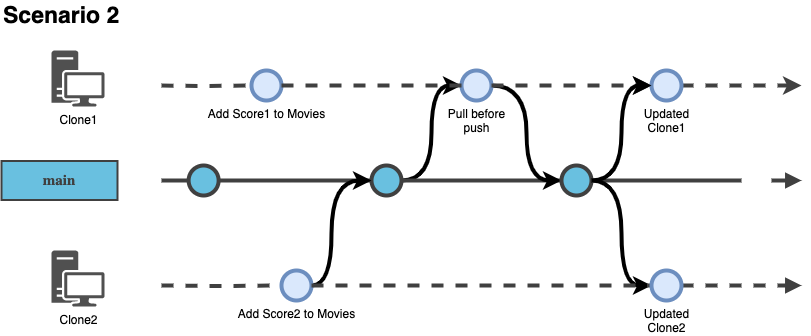

The diagram above was exported from draw.io. Its source (the exported page's mxGraphModel, read from the mxfile embedded in the PNG):
<mxGraphModel dx="1018" dy="1466" grid="1" gridSize="10" guides="1" tooltips="1" connect="1" arrows="1" fold="1" page="1" pageScale="1" pageWidth="1654" pageHeight="1169" math="0" shadow="0">
  <root>
    <mxCell id="0T5AYE9wrN5l_MqKn1OL-0" />
    <mxCell id="0T5AYE9wrN5l_MqKn1OL-1" parent="0T5AYE9wrN5l_MqKn1OL-0" />
    <mxCell id="0T5AYE9wrN5l_MqKn1OL-2" value="" style="verticalLabelPosition=bottom;verticalAlign=top;html=1;strokeWidth=4;shape=mxgraph.flowchart.on-page_reference;plain-blue;gradientColor=none;fillColor=#69C0E0;strokeColor=#404040;" vertex="1" parent="0T5AYE9wrN5l_MqKn1OL-1">
      <mxGeometry x="227.12" y="255" width="30" height="30" as="geometry" />
    </mxCell>
    <mxCell id="0T5AYE9wrN5l_MqKn1OL-3" value="main" style="text;html=1;align=center;verticalAlign=middle;whiteSpace=wrap;rounded=0;strokeWidth=2;fontSize=15;fontFamily=Roboto;fontStyle=1;strokeColor=#404040;fontColor=#404040;fillColor=#69C0E0;" vertex="1" parent="0T5AYE9wrN5l_MqKn1OL-1">
      <mxGeometry x="40" y="250.5" width="116" height="39" as="geometry" />
    </mxCell>
    <mxCell id="0T5AYE9wrN5l_MqKn1OL-4" value="" style="edgeStyle=orthogonalEdgeStyle;rounded=0;html=1;jettySize=auto;orthogonalLoop=1;strokeWidth=4;endArrow=none;endFill=0;strokeColor=#404040;" edge="1" parent="0T5AYE9wrN5l_MqKn1OL-1">
      <mxGeometry x="162.49" y="181" as="geometry">
        <mxPoint x="200" y="270" as="sourcePoint" />
        <mxPoint x="227.1199999999999" y="270" as="targetPoint" />
      </mxGeometry>
    </mxCell>
    <mxCell id="0T5AYE9wrN5l_MqKn1OL-5" style="edgeStyle=orthogonalEdgeStyle;rounded=0;orthogonalLoop=1;jettySize=auto;html=1;entryX=0;entryY=0.5;entryDx=0;entryDy=0;entryPerimeter=0;curved=1;strokeWidth=4;" edge="1" parent="0T5AYE9wrN5l_MqKn1OL-1" source="0T5AYE9wrN5l_MqKn1OL-6" target="0T5AYE9wrN5l_MqKn1OL-26">
      <mxGeometry relative="1" as="geometry" />
    </mxCell>
    <mxCell id="0T5AYE9wrN5l_MqKn1OL-6" value="" style="verticalLabelPosition=bottom;verticalAlign=top;html=1;strokeWidth=4;shape=mxgraph.flowchart.on-page_reference;plain-blue;gradientColor=none;fillColor=#69C0E0;strokeColor=#404040;" vertex="1" parent="0T5AYE9wrN5l_MqKn1OL-1">
      <mxGeometry x="410" y="255" width="30" height="30" as="geometry" />
    </mxCell>
    <mxCell id="0T5AYE9wrN5l_MqKn1OL-7" value="" style="edgeStyle=orthogonalEdgeStyle;rounded=0;html=1;jettySize=auto;orthogonalLoop=1;plain-blue;endArrow=none;endFill=0;strokeWidth=4;entryX=0;entryY=0.5;entryDx=0;entryDy=0;entryPerimeter=0;strokeColor=#404040;exitX=1;exitY=0.5;exitDx=0;exitDy=0;exitPerimeter=0;" edge="1" parent="0T5AYE9wrN5l_MqKn1OL-1" source="0T5AYE9wrN5l_MqKn1OL-2" target="0T5AYE9wrN5l_MqKn1OL-6">
      <mxGeometry x="360.49" y="181" as="geometry">
        <mxPoint x="487.1199999999999" y="270" as="targetPoint" />
        <mxPoint x="355.1199999999999" y="270" as="sourcePoint" />
      </mxGeometry>
    </mxCell>
    <mxCell id="0T5AYE9wrN5l_MqKn1OL-8" value="" style="edgeStyle=orthogonalEdgeStyle;rounded=0;html=1;jettySize=auto;orthogonalLoop=1;plain-blue;endArrow=none;endFill=0;strokeWidth=4;entryX=0;entryY=0.5;entryDx=0;entryDy=0;entryPerimeter=0;strokeColor=#404040;exitX=1;exitY=0.5;exitDx=0;exitDy=0;exitPerimeter=0;" edge="1" parent="0T5AYE9wrN5l_MqKn1OL-1" source="0T5AYE9wrN5l_MqKn1OL-6" target="0T5AYE9wrN5l_MqKn1OL-31">
      <mxGeometry x="370.49" y="191" as="geometry">
        <mxPoint x="440" y="280" as="targetPoint" />
        <mxPoint x="480" y="270" as="sourcePoint" />
      </mxGeometry>
    </mxCell>
    <mxCell id="0T5AYE9wrN5l_MqKn1OL-10" value="" style="edgeStyle=orthogonalEdgeStyle;rounded=0;html=1;jettySize=auto;orthogonalLoop=1;plain-blue;endArrow=none;endFill=0;strokeWidth=4;entryX=0;entryY=0.5;entryDx=0;entryDy=0;entryPerimeter=0;strokeColor=#404040;" edge="1" parent="0T5AYE9wrN5l_MqKn1OL-1" source="0T5AYE9wrN5l_MqKn1OL-31">
      <mxGeometry x="383.49" y="201" as="geometry">
        <mxPoint x="780" y="270" as="targetPoint" />
        <mxPoint x="614" y="270" as="sourcePoint" />
      </mxGeometry>
    </mxCell>
    <mxCell id="0T5AYE9wrN5l_MqKn1OL-11" value="" style="edgeStyle=orthogonalEdgeStyle;rounded=0;html=1;jettySize=auto;orthogonalLoop=1;plain-blue;endArrow=block;endFill=1;strokeWidth=4;strokeColor=#404040;exitX=1;exitY=0.5;exitDx=0;exitDy=0;exitPerimeter=0;" edge="1" parent="0T5AYE9wrN5l_MqKn1OL-1">
      <mxGeometry x="383.49" y="201" as="geometry">
        <mxPoint x="840" y="270" as="targetPoint" />
        <mxPoint x="810" y="270" as="sourcePoint" />
      </mxGeometry>
    </mxCell>
    <mxCell id="0T5AYE9wrN5l_MqKn1OL-12" value="Scenario 2" style="text;strokeColor=none;align=left;fillColor=none;html=1;verticalAlign=middle;whiteSpace=wrap;rounded=0;fontStyle=1;fontSize=23;" vertex="1" parent="0T5AYE9wrN5l_MqKn1OL-1">
      <mxGeometry x="40" y="90" width="230" height="30" as="geometry" />
    </mxCell>
    <mxCell id="0T5AYE9wrN5l_MqKn1OL-13" value="Clone1" style="sketch=0;pointerEvents=1;shadow=0;dashed=0;html=1;strokeColor=none;fillColor=#505050;labelPosition=center;verticalLabelPosition=bottom;verticalAlign=top;outlineConnect=0;align=center;shape=mxgraph.office.devices.workstation;" vertex="1" parent="0T5AYE9wrN5l_MqKn1OL-1">
      <mxGeometry x="90" y="140" width="53" height="56" as="geometry" />
    </mxCell>
    <mxCell id="0T5AYE9wrN5l_MqKn1OL-14" value="Clone2" style="sketch=0;pointerEvents=1;shadow=0;dashed=0;html=1;strokeColor=none;fillColor=#505050;labelPosition=center;verticalLabelPosition=bottom;verticalAlign=top;outlineConnect=0;align=center;shape=mxgraph.office.devices.workstation;" vertex="1" parent="0T5AYE9wrN5l_MqKn1OL-1">
      <mxGeometry x="90" y="340" width="53" height="56" as="geometry" />
    </mxCell>
    <mxCell id="0T5AYE9wrN5l_MqKn1OL-15" style="edgeStyle=orthogonalEdgeStyle;rounded=0;orthogonalLoop=1;jettySize=auto;html=1;curved=1;strokeWidth=4;" edge="1" parent="0T5AYE9wrN5l_MqKn1OL-1" source="0T5AYE9wrN5l_MqKn1OL-16">
      <mxGeometry relative="1" as="geometry">
        <mxPoint x="410" y="270" as="targetPoint" />
        <Array as="points">
          <mxPoint x="370" y="375" />
          <mxPoint x="370" y="270" />
        </Array>
      </mxGeometry>
    </mxCell>
    <mxCell id="0T5AYE9wrN5l_MqKn1OL-16" value="Add Score2 to Movies" style="verticalLabelPosition=bottom;verticalAlign=top;html=1;strokeWidth=4;shape=mxgraph.flowchart.on-page_reference;fillColor=#dae8fc;strokeColor=#6c8ebf;" vertex="1" parent="0T5AYE9wrN5l_MqKn1OL-1">
      <mxGeometry x="320" y="360" width="30" height="30" as="geometry" />
    </mxCell>
    <mxCell id="0T5AYE9wrN5l_MqKn1OL-17" value="" style="edgeStyle=orthogonalEdgeStyle;rounded=0;html=1;jettySize=auto;orthogonalLoop=1;strokeWidth=4;endArrow=none;endFill=0;strokeColor=#404040;dashed=1;entryX=0;entryY=0.5;entryDx=0;entryDy=0;entryPerimeter=0;" edge="1" parent="0T5AYE9wrN5l_MqKn1OL-1" target="0T5AYE9wrN5l_MqKn1OL-16">
      <mxGeometry x="162.49" y="181" as="geometry">
        <mxPoint x="200" y="375" as="sourcePoint" />
        <mxPoint x="227.1199999999999" y="375" as="targetPoint" />
      </mxGeometry>
    </mxCell>
    <mxCell id="0T5AYE9wrN5l_MqKn1OL-22" value="" style="edgeStyle=orthogonalEdgeStyle;rounded=0;html=1;jettySize=auto;orthogonalLoop=1;plain-blue;endArrow=block;endFill=1;strokeWidth=4;strokeColor=#404040;exitX=1;exitY=0.5;exitDx=0;exitDy=0;exitPerimeter=0;dashed=1;" edge="1" parent="0T5AYE9wrN5l_MqKn1OL-1" source="Rmr9UDnxX_nnuMb1Iuo_-0">
      <mxGeometry x="383.49" y="201" as="geometry">
        <mxPoint x="840" y="375" as="targetPoint" />
        <mxPoint x="720" y="375" as="sourcePoint" />
      </mxGeometry>
    </mxCell>
    <mxCell id="0T5AYE9wrN5l_MqKn1OL-23" value="Add Score1 to Movies" style="verticalLabelPosition=bottom;verticalAlign=top;html=1;strokeWidth=4;shape=mxgraph.flowchart.on-page_reference;fillColor=#dae8fc;strokeColor=#6c8ebf;" vertex="1" parent="0T5AYE9wrN5l_MqKn1OL-1">
      <mxGeometry x="290" y="160" width="30" height="30" as="geometry" />
    </mxCell>
    <mxCell id="0T5AYE9wrN5l_MqKn1OL-24" value="" style="edgeStyle=orthogonalEdgeStyle;rounded=0;html=1;jettySize=auto;orthogonalLoop=1;strokeWidth=4;endArrow=none;endFill=0;strokeColor=#404040;dashed=1;entryX=0;entryY=0.5;entryDx=0;entryDy=0;entryPerimeter=0;" edge="1" parent="0T5AYE9wrN5l_MqKn1OL-1" target="0T5AYE9wrN5l_MqKn1OL-23">
      <mxGeometry x="162.49" y="181" as="geometry">
        <mxPoint x="200" y="175" as="sourcePoint" />
        <mxPoint x="227.1199999999999" y="175" as="targetPoint" />
      </mxGeometry>
    </mxCell>
    <mxCell id="0T5AYE9wrN5l_MqKn1OL-25" style="edgeStyle=orthogonalEdgeStyle;rounded=0;orthogonalLoop=1;jettySize=auto;html=1;entryX=0;entryY=0.5;entryDx=0;entryDy=0;entryPerimeter=0;curved=1;strokeWidth=4;" edge="1" parent="0T5AYE9wrN5l_MqKn1OL-1" source="0T5AYE9wrN5l_MqKn1OL-26" target="0T5AYE9wrN5l_MqKn1OL-31">
      <mxGeometry relative="1" as="geometry" />
    </mxCell>
    <mxCell id="0T5AYE9wrN5l_MqKn1OL-26" value="Pull before &lt;br&gt;push" style="verticalLabelPosition=bottom;verticalAlign=top;html=1;strokeWidth=4;shape=mxgraph.flowchart.on-page_reference;fillColor=#dae8fc;strokeColor=#6c8ebf;" vertex="1" parent="0T5AYE9wrN5l_MqKn1OL-1">
      <mxGeometry x="500" y="160" width="30" height="30" as="geometry" />
    </mxCell>
    <mxCell id="0T5AYE9wrN5l_MqKn1OL-27" value="" style="edgeStyle=orthogonalEdgeStyle;rounded=0;html=1;jettySize=auto;orthogonalLoop=1;plain-blue;endArrow=none;endFill=0;strokeWidth=4;entryX=0;entryY=0.5;entryDx=0;entryDy=0;entryPerimeter=0;strokeColor=#404040;exitX=1;exitY=0.5;exitDx=0;exitDy=0;exitPerimeter=0;dashed=1;" edge="1" parent="0T5AYE9wrN5l_MqKn1OL-1" source="0T5AYE9wrN5l_MqKn1OL-23" target="0T5AYE9wrN5l_MqKn1OL-26">
      <mxGeometry x="360.49" y="181" as="geometry">
        <mxPoint x="487.1199999999999" y="175" as="targetPoint" />
        <mxPoint x="355.1199999999999" y="175" as="sourcePoint" />
      </mxGeometry>
    </mxCell>
    <mxCell id="0T5AYE9wrN5l_MqKn1OL-28" value="" style="edgeStyle=orthogonalEdgeStyle;rounded=0;html=1;jettySize=auto;orthogonalLoop=1;plain-blue;endArrow=classic;endFill=1;strokeWidth=4;strokeColor=#404040;exitX=1;exitY=0.5;exitDx=0;exitDy=0;exitPerimeter=0;dashed=1;" edge="1" parent="0T5AYE9wrN5l_MqKn1OL-1" source="Rmr9UDnxX_nnuMb1Iuo_-2">
      <mxGeometry x="370.49" y="191" as="geometry">
        <mxPoint x="840" y="175" as="targetPoint" />
        <mxPoint x="480" y="175" as="sourcePoint" />
      </mxGeometry>
    </mxCell>
    <mxCell id="0T5AYE9wrN5l_MqKn1OL-29" value="" style="edgeStyle=orthogonalEdgeStyle;rounded=0;html=1;jettySize=auto;orthogonalLoop=1;plain-blue;endArrow=none;endFill=0;strokeWidth=4;entryX=0;entryY=0.5;entryDx=0;entryDy=0;entryPerimeter=0;strokeColor=#404040;" edge="1" parent="0T5AYE9wrN5l_MqKn1OL-1" target="0T5AYE9wrN5l_MqKn1OL-31">
      <mxGeometry x="383.49" y="201" as="geometry">
        <mxPoint x="757" y="270" as="targetPoint" />
        <mxPoint x="614" y="270" as="sourcePoint" />
      </mxGeometry>
    </mxCell>
    <mxCell id="Rmr9UDnxX_nnuMb1Iuo_-1" style="edgeStyle=orthogonalEdgeStyle;rounded=0;orthogonalLoop=1;jettySize=auto;html=1;entryX=0;entryY=0.5;entryDx=0;entryDy=0;entryPerimeter=0;curved=1;strokeWidth=4;" edge="1" parent="0T5AYE9wrN5l_MqKn1OL-1" source="0T5AYE9wrN5l_MqKn1OL-31" target="Rmr9UDnxX_nnuMb1Iuo_-0">
      <mxGeometry relative="1" as="geometry" />
    </mxCell>
    <mxCell id="0T5AYE9wrN5l_MqKn1OL-31" value="" style="verticalLabelPosition=bottom;verticalAlign=top;html=1;strokeWidth=4;shape=mxgraph.flowchart.on-page_reference;plain-blue;gradientColor=none;fillColor=#69C0E0;strokeColor=#404040;" vertex="1" parent="0T5AYE9wrN5l_MqKn1OL-1">
      <mxGeometry x="600" y="255" width="30" height="30" as="geometry" />
    </mxCell>
    <mxCell id="0T5AYE9wrN5l_MqKn1OL-32" value="" style="edgeStyle=orthogonalEdgeStyle;rounded=0;html=1;jettySize=auto;orthogonalLoop=1;plain-blue;endArrow=none;endFill=0;strokeWidth=4;strokeColor=#404040;exitX=1;exitY=0.5;exitDx=0;exitDy=0;exitPerimeter=0;dashed=1;entryX=0;entryY=0.5;entryDx=0;entryDy=0;entryPerimeter=0;" edge="1" parent="0T5AYE9wrN5l_MqKn1OL-1" source="0T5AYE9wrN5l_MqKn1OL-16" target="Rmr9UDnxX_nnuMb1Iuo_-0">
      <mxGeometry x="360.49" y="181" as="geometry">
        <mxPoint x="560" y="375" as="targetPoint" />
        <mxPoint x="350" y="375" as="sourcePoint" />
      </mxGeometry>
    </mxCell>
    <mxCell id="Rmr9UDnxX_nnuMb1Iuo_-0" value="Updated &lt;br&gt;Clone2" style="verticalLabelPosition=bottom;verticalAlign=top;html=1;strokeWidth=4;shape=mxgraph.flowchart.on-page_reference;fillColor=#dae8fc;strokeColor=#6c8ebf;" vertex="1" parent="0T5AYE9wrN5l_MqKn1OL-1">
      <mxGeometry x="690" y="360" width="30" height="30" as="geometry" />
    </mxCell>
    <mxCell id="Rmr9UDnxX_nnuMb1Iuo_-3" value="" style="edgeStyle=orthogonalEdgeStyle;rounded=0;html=1;jettySize=auto;orthogonalLoop=1;plain-blue;endArrow=classic;endFill=1;strokeWidth=4;strokeColor=#404040;exitX=1;exitY=0.5;exitDx=0;exitDy=0;exitPerimeter=0;dashed=1;" edge="1" parent="0T5AYE9wrN5l_MqKn1OL-1" source="0T5AYE9wrN5l_MqKn1OL-26" target="Rmr9UDnxX_nnuMb1Iuo_-2">
      <mxGeometry x="370.49" y="191" as="geometry">
        <mxPoint x="840" y="175" as="targetPoint" />
        <mxPoint x="530" y="175" as="sourcePoint" />
      </mxGeometry>
    </mxCell>
    <mxCell id="Rmr9UDnxX_nnuMb1Iuo_-2" value="Updated &lt;br&gt;Clone1" style="verticalLabelPosition=bottom;verticalAlign=top;html=1;strokeWidth=4;shape=mxgraph.flowchart.on-page_reference;fillColor=#dae8fc;strokeColor=#6c8ebf;" vertex="1" parent="0T5AYE9wrN5l_MqKn1OL-1">
      <mxGeometry x="690" y="160" width="30" height="30" as="geometry" />
    </mxCell>
    <mxCell id="Rmr9UDnxX_nnuMb1Iuo_-4" style="edgeStyle=orthogonalEdgeStyle;rounded=0;orthogonalLoop=1;jettySize=auto;html=1;entryX=0;entryY=0.5;entryDx=0;entryDy=0;entryPerimeter=0;curved=1;strokeWidth=4;exitX=1;exitY=0.5;exitDx=0;exitDy=0;exitPerimeter=0;" edge="1" parent="0T5AYE9wrN5l_MqKn1OL-1" source="0T5AYE9wrN5l_MqKn1OL-31" target="Rmr9UDnxX_nnuMb1Iuo_-2">
      <mxGeometry relative="1" as="geometry">
        <mxPoint x="640" y="280" as="sourcePoint" />
        <mxPoint x="700" y="385" as="targetPoint" />
      </mxGeometry>
    </mxCell>
  </root>
</mxGraphModel>